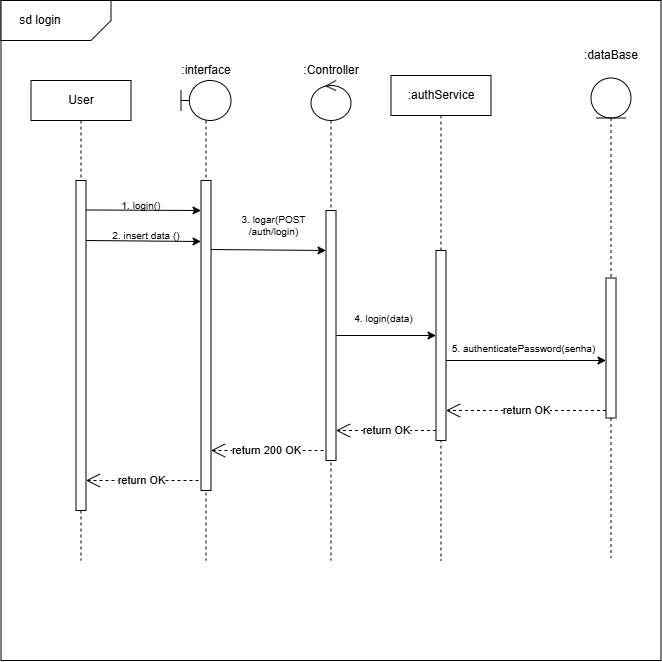

The diagram above was exported from draw.io. Its source (the exported page's mxGraphModel, read from the mxfile embedded in the PNG):
<mxGraphModel dx="3546" dy="1252" grid="1" gridSize="10" guides="1" tooltips="1" connect="1" arrows="1" fold="1" page="1" pageScale="1" pageWidth="1169" pageHeight="827" background="none" math="0" shadow="0">
  <root>
    <mxCell id="0" />
    <mxCell id="1" parent="0" />
    <mxCell id="2" value="" style="whiteSpace=wrap;html=1;aspect=fixed;movable=1;resizable=1;rotatable=1;deletable=1;editable=1;locked=0;connectable=1;" vertex="1" parent="1">
      <mxGeometry x="-997.5" y="45" width="660" height="660" as="geometry" />
    </mxCell>
    <mxCell id="3" value="" style="shape=card;whiteSpace=wrap;html=1;rotation=-180;size=20;" vertex="1" parent="1">
      <mxGeometry x="-997.5" y="45" width="110" height="40" as="geometry" />
    </mxCell>
    <mxCell id="4" value="sd login" style="text;html=1;align=center;verticalAlign=middle;whiteSpace=wrap;rounded=0;" vertex="1" parent="1">
      <mxGeometry x="-987.5" y="50" width="60" height="30" as="geometry" />
    </mxCell>
    <mxCell id="5" value="" style="shape=umlLifeline;perimeter=lifelinePerimeter;whiteSpace=wrap;html=1;container=1;dropTarget=0;collapsible=0;recursiveResize=0;outlineConnect=0;portConstraint=eastwest;newEdgeStyle={&quot;curved&quot;:0,&quot;rounded&quot;:0};participant=umlBoundary;size=40;" vertex="1" parent="1">
      <mxGeometry x="-817.5" y="125" width="50" height="480" as="geometry" />
    </mxCell>
    <mxCell id="6" value="" style="html=1;points=[[0,0,0,0,5],[0,1,0,0,-5],[1,0,0,0,5],[1,1,0,0,-5]];perimeter=orthogonalPerimeter;outlineConnect=0;targetShapes=umlLifeline;portConstraint=eastwest;newEdgeStyle={&quot;curved&quot;:0,&quot;rounded&quot;:0};" vertex="1" parent="5">
      <mxGeometry x="20" y="100" width="10" height="310" as="geometry" />
    </mxCell>
    <mxCell id="7" value="" style="shape=umlLifeline;perimeter=lifelinePerimeter;whiteSpace=wrap;html=1;container=1;dropTarget=0;collapsible=0;recursiveResize=0;outlineConnect=0;portConstraint=eastwest;newEdgeStyle={&quot;curved&quot;:0,&quot;rounded&quot;:0};participant=umlControl;" vertex="1" parent="1">
      <mxGeometry x="-687.5" y="125" width="40" height="480" as="geometry" />
    </mxCell>
    <mxCell id="8" value="" style="html=1;points=[[0,0,0,0,5],[0,1,0,0,-5],[1,0,0,0,5],[1,1,0,0,-5]];perimeter=orthogonalPerimeter;outlineConnect=0;targetShapes=umlLifeline;portConstraint=eastwest;newEdgeStyle={&quot;curved&quot;:0,&quot;rounded&quot;:0};" vertex="1" parent="7">
      <mxGeometry x="15" y="130" width="10" height="250" as="geometry" />
    </mxCell>
    <mxCell id="9" value="1. login()" style="text;html=1;align=center;verticalAlign=middle;whiteSpace=wrap;rounded=0;fontSize=10;" vertex="1" parent="1">
      <mxGeometry x="-887.5" y="235" width="60" height="30" as="geometry" />
    </mxCell>
    <mxCell id="10" value="" style="endArrow=classic;html=1;rounded=0;exitX=1.038;exitY=0.067;exitDx=0;exitDy=0;exitPerimeter=0;" edge="1" parent="1">
      <mxGeometry width="50" height="50" relative="1" as="geometry">
        <mxPoint x="-912.1200000000001" y="254.48000000000002" as="sourcePoint" />
        <mxPoint x="-797.5" y="255" as="targetPoint" />
      </mxGeometry>
    </mxCell>
    <mxCell id="11" value="" style="shape=umlLifeline;perimeter=lifelinePerimeter;whiteSpace=wrap;html=1;container=1;dropTarget=0;collapsible=0;recursiveResize=0;outlineConnect=0;portConstraint=eastwest;newEdgeStyle={&quot;curved&quot;:0,&quot;rounded&quot;:0};participant=umlEntity;" vertex="1" parent="1">
      <mxGeometry x="-407.5" y="122.5" width="40" height="480" as="geometry" />
    </mxCell>
    <mxCell id="12" value="" style="html=1;points=[[0,0,0,0,5],[0,1,0,0,-5],[1,0,0,0,5],[1,1,0,0,-5]];perimeter=orthogonalPerimeter;outlineConnect=0;targetShapes=umlLifeline;portConstraint=eastwest;newEdgeStyle={&quot;curved&quot;:0,&quot;rounded&quot;:0};" vertex="1" parent="11">
      <mxGeometry x="15" y="200" width="10" height="140" as="geometry" />
    </mxCell>
    <mxCell id="13" value="2. insert data ()" style="text;html=1;align=center;verticalAlign=middle;whiteSpace=wrap;rounded=0;fontSize=10;" vertex="1" parent="1">
      <mxGeometry x="-887.5" y="265" width="70" height="30" as="geometry" />
    </mxCell>
    <mxCell id="14" value=":interfa&lt;span style=&quot;background-color: transparent; color: light-dark(rgb(0, 0, 0), rgb(255, 255, 255));&quot;&gt;ce&lt;/span&gt;" style="text;html=1;align=center;verticalAlign=middle;whiteSpace=wrap;rounded=0;" vertex="1" parent="1">
      <mxGeometry x="-822.5" y="100" width="60" height="30" as="geometry" />
    </mxCell>
    <mxCell id="15" value=":authService" style="shape=umlLifeline;perimeter=lifelinePerimeter;whiteSpace=wrap;html=1;container=1;dropTarget=0;collapsible=0;recursiveResize=0;outlineConnect=0;portConstraint=eastwest;newEdgeStyle={&quot;curved&quot;:0,&quot;rounded&quot;:0};" vertex="1" parent="1">
      <mxGeometry x="-607.5" y="120" width="100" height="485" as="geometry" />
    </mxCell>
    <mxCell id="16" value="" style="endArrow=classic;html=1;rounded=0;exitX=1.038;exitY=0.067;exitDx=0;exitDy=0;exitPerimeter=0;" edge="1" parent="1">
      <mxGeometry width="50" height="50" relative="1" as="geometry">
        <mxPoint x="-912.5" y="285" as="sourcePoint" />
        <mxPoint x="-797.5" y="286" as="targetPoint" />
      </mxGeometry>
    </mxCell>
    <mxCell id="17" value="3. logar(POST /auth/login)" style="text;html=1;align=center;verticalAlign=middle;whiteSpace=wrap;rounded=0;fontSize=10;" vertex="1" parent="1">
      <mxGeometry x="-762.5" y="255" width="75" height="30" as="geometry" />
    </mxCell>
    <mxCell id="18" value=":Controller" style="text;html=1;align=center;verticalAlign=middle;whiteSpace=wrap;rounded=0;" vertex="1" parent="1">
      <mxGeometry x="-697.5" y="100" width="60" height="30" as="geometry" />
    </mxCell>
    <mxCell id="19" value=":dataBase" style="text;html=1;align=center;verticalAlign=middle;whiteSpace=wrap;rounded=0;" vertex="1" parent="1">
      <mxGeometry x="-417.5" y="85" width="60" height="30" as="geometry" />
    </mxCell>
    <mxCell id="20" value="" style="endArrow=classic;html=1;rounded=0;exitX=1.038;exitY=0.067;exitDx=0;exitDy=0;exitPerimeter=0;" edge="1" parent="1">
      <mxGeometry width="50" height="50" relative="1" as="geometry">
        <mxPoint x="-787.5" y="294" as="sourcePoint" />
        <mxPoint x="-672.5" y="295" as="targetPoint" />
      </mxGeometry>
    </mxCell>
    <mxCell id="21" value="4. login(data)" style="text;html=1;align=center;verticalAlign=middle;whiteSpace=wrap;rounded=0;fontSize=10;" vertex="1" parent="1">
      <mxGeometry x="-647.5" y="347.5" width="65" height="30" as="geometry" />
    </mxCell>
    <mxCell id="22" value="User" style="shape=umlLifeline;perimeter=lifelinePerimeter;whiteSpace=wrap;html=1;container=1;dropTarget=0;collapsible=0;recursiveResize=0;outlineConnect=0;portConstraint=eastwest;newEdgeStyle={&quot;curved&quot;:0,&quot;rounded&quot;:0};" vertex="1" parent="1">
      <mxGeometry x="-967.5" y="125" width="100" height="480" as="geometry" />
    </mxCell>
    <mxCell id="23" value="" style="html=1;points=[[0,0,0,0,5],[0,1,0,0,-5],[1,0,0,0,5],[1,1,0,0,-5]];perimeter=orthogonalPerimeter;outlineConnect=0;targetShapes=umlLifeline;portConstraint=eastwest;newEdgeStyle={&quot;curved&quot;:0,&quot;rounded&quot;:0};" vertex="1" parent="1">
      <mxGeometry x="-922.5" y="225" width="10" height="330" as="geometry" />
    </mxCell>
    <mxCell id="24" value="" style="html=1;points=[[0,0,0,0,5],[0,1,0,0,-5],[1,0,0,0,5],[1,1,0,0,-5]];perimeter=orthogonalPerimeter;outlineConnect=0;targetShapes=umlLifeline;portConstraint=eastwest;newEdgeStyle={&quot;curved&quot;:0,&quot;rounded&quot;:0};" vertex="1" parent="1">
      <mxGeometry x="-562.5" y="295" width="10" height="190" as="geometry" />
    </mxCell>
    <mxCell id="25" value="return OK" style="endArrow=open;endSize=12;dashed=1;html=1;rounded=0;" edge="1" source="12" parent="1">
      <mxGeometry width="160" relative="1" as="geometry">
        <mxPoint x="-467.5" y="455" as="sourcePoint" />
        <mxPoint x="-552.5" y="455" as="targetPoint" />
        <mxPoint as="offset" />
      </mxGeometry>
    </mxCell>
    <mxCell id="26" value="return OK" style="endArrow=open;endSize=12;dashed=1;html=1;rounded=0;" edge="1" target="8" parent="1">
      <mxGeometry width="160" relative="1" as="geometry">
        <mxPoint x="-562.5" y="475" as="sourcePoint" />
        <mxPoint x="-657.5" y="475" as="targetPoint" />
        <mxPoint as="offset" />
      </mxGeometry>
    </mxCell>
    <mxCell id="27" value="return 200 OK" style="endArrow=open;endSize=12;dashed=1;html=1;rounded=0;" edge="1" target="6" parent="1">
      <mxGeometry width="160" relative="1" as="geometry">
        <mxPoint x="-675" y="495" as="sourcePoint" />
        <mxPoint x="-785" y="495" as="targetPoint" />
        <mxPoint as="offset" />
      </mxGeometry>
    </mxCell>
    <mxCell id="28" value="return OK" style="endArrow=open;endSize=12;dashed=1;html=1;rounded=0;" edge="1" parent="1">
      <mxGeometry width="160" relative="1" as="geometry">
        <mxPoint x="-800" y="525" as="sourcePoint" />
        <mxPoint x="-912.5" y="525" as="targetPoint" />
        <mxPoint as="offset" />
      </mxGeometry>
    </mxCell>
    <mxCell id="29" value="" style="endArrow=classic;html=1;rounded=0;" edge="1" source="8" target="24" parent="1">
      <mxGeometry width="50" height="50" relative="1" as="geometry">
        <mxPoint x="-615" y="344.5" as="sourcePoint" />
        <mxPoint x="-567.5" y="345" as="targetPoint" />
      </mxGeometry>
    </mxCell>
    <mxCell id="30" value="" style="endArrow=classic;html=1;rounded=0;" edge="1" target="12" parent="1">
      <mxGeometry width="50" height="50" relative="1" as="geometry">
        <mxPoint x="-552.5" y="405" as="sourcePoint" />
        <mxPoint x="-452.5" y="405" as="targetPoint" />
      </mxGeometry>
    </mxCell>
    <mxCell id="31" value="5.&amp;nbsp;authenticatePassword(senha) " style="text;html=1;align=center;verticalAlign=middle;whiteSpace=wrap;rounded=0;fontSize=10;" vertex="1" parent="1">
      <mxGeometry x="-507.5" y="377.5" width="65" height="30" as="geometry" />
    </mxCell>
  </root>
</mxGraphModel>